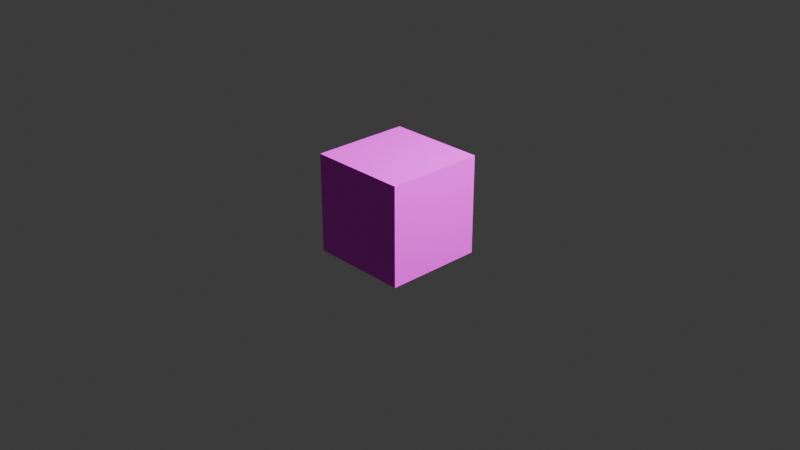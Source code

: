 # Source: block.blend  (saved by Blender 5.0.119; exported with 4.5.12 LTS)
import bpy
from mathutils import Matrix  # noqa: F401  (used for matrix-valued properties, if any)

bpy.ops.wm.read_factory_settings(use_empty=True)
scene = bpy.context.scene
scene.name = 'Scene'

# ---- collections
col_collection = bpy.data.collections.new('Collection'); scene.collection.children.link(col_collection)

# ---- images (referenced by path relative to the original .blend; pixels are not part of the script)
import os
ASSET_DIR = os.environ.get("B2B_ASSET_DIR", "")  # directory of the original .blend (textures are referenced by path, not embedded)
HERE = os.path.dirname(os.path.abspath(__file__))  # packed textures are extracted next to this script under _unpacked/

def load_image(name, relpath, width, height, colorspace="sRGB"):
    """Load a texture the original file referenced (path relative to the .blend, or extracted next to this script)."""
    p = next((c for c in (os.path.join(HERE, relpath), os.path.join(ASSET_DIR, relpath)) if relpath and os.path.exists(c)), "")
    if p:
        img = bpy.data.images.load(p, check_existing=True)
        img.name = name
    else:  # same state as the original file: an image datablock whose file is absent (Cycles renders it pink)
        img = bpy.data.images.new(name, width, height)
        img.source = "FILE"
        img.filepath = "//" + (relpath or name)
    img.colorspace_settings.name = colorspace
    return img
img_texture_png = load_image('texture.png', 'texture.png', 1024, 1024, 'sRGB')

# ---- materials (node trees are filled in below, after node groups)
mat_material_003 = bpy.data.materials.new('Material.003')
mat_material_003.roughness = 0.5

# ---- material node trees
mat_material_003.use_nodes = True; mat_material_003.node_tree.nodes.clear()
_N = mat_material_003.node_tree.nodes; _L = mat_material_003.node_tree.links
n0 = _N.new('ShaderNodeBsdfPrincipled'); n0.name = 'プリンシプルBSDF'; n0.location = (0, 300)
n1 = _N.new('ShaderNodeOutputMaterial'); n1.name = 'マテリアル出力'; n1.location = (280, 300)
n2 = _N.new('ShaderNodeTexImage'); n2.name = '画像テクスチャ'; n2.location = (-480, 300)
n2.image = img_texture_png
_L.new(n2.outputs[0], n0.inputs[0])
_L.new(n2.outputs[1], n0.inputs[4])
_L.new(n0.outputs[0], n1.inputs[0])
n1.is_active_output = True

# ---- world
world_world = bpy.data.worlds.new('World'); scene.world = world_world
world_world.use_nodes = True; world_world.node_tree.nodes.clear()
_N = world_world.node_tree.nodes; _L = world_world.node_tree.links
n0 = _N.new('ShaderNodeOutputWorld'); n0.name = 'World Output'; n0.location = (200, 100)
n1 = _N.new('ShaderNodeBackground'); n1.name = 'Background'; n1.location = (-200, 100)
n1.inputs[0].default_value = (0.05088, 0.05088, 0.05088, 1.0)
_L.new(n1.outputs[0], n0.inputs[0])
n0.is_active_output = True
world_world.color = (0.05088, 0.05088, 0.05088)
world_world.sun_shadow_jitter_overblur = 0.0

# ---- cameras
cam_camera = bpy.data.cameras.new('Camera')
cam_camera.clip_end = 100.0
cam_camera.ortho_scale = 7.314
cam_camera_001 = bpy.data.cameras.new('Camera.001')
cam_camera_001.clip_end = 100.0
cam_camera_001.ortho_scale = 7.314
cam_camera_002 = bpy.data.cameras.new('Camera.002')
cam_camera_002.clip_end = 100.0
cam_camera_002.ortho_scale = 7.314
cam_camera_003 = bpy.data.cameras.new('Camera.003')
cam_camera_003.clip_end = 100.0
cam_camera_003.ortho_scale = 7.314
cam_camera_004 = bpy.data.cameras.new('Camera.004')
cam_camera_004.clip_end = 100.0
cam_camera_004.ortho_scale = 7.314

# ---- lights
light_light = bpy.data.lights.new('Light', 'POINT')
light_light.energy = 1000.0
light_light.shadow_soft_size = 0.1
light_light_001 = bpy.data.lights.new('Light.001', 'POINT')
light_light_001.energy = 1000.0
light_light_002 = bpy.data.lights.new('Light.002', 'POINT')
light_light_002.energy = 1000.0
light_light_003 = bpy.data.lights.new('Light.003', 'POINT')
light_light_003.energy = 1000.0
light_light_004 = bpy.data.lights.new('Light.004', 'POINT')
light_light_004.energy = 1000.0

# ---- meshes
me_001 = bpy.data.meshes.new('立方体.001')
me_001.from_pydata([(0.01544, -1.008, 0.008122), (0.01544, -1.008, 1.008), (0.01544, -0.008257, 0.008122), (0.01544, -0.008257, 1.008), (1.015, -1.008, 0.008122), (1.015, -1.008, 1.008), (1.015, -0.008257, 0.008122), (1.015, -0.008257, 1.008)], [], [(0, 1, 3, 2), (2, 3, 7, 6), (6, 7, 5, 4), (4, 5, 1, 0), (2, 6, 4, 0), (7, 3, 1, 5)])
_uv = me_001.uv_layers.new(name='UVマップ')
_uv.uv.foreach_set('vector', [0.4483, 0.02328, 0.5588, 0.02328, 0.558, 0.2356, 0.4462, 0.2356, 0.4462, 0.2356, 0.558, 0.2356, 0.5579, 0.4533, 0.4431, 0.4476, 0.4431, 0.4476, 0.5579, 0.4533, 0.5523, 0.6641, 0.4379, 0.6606, 0.4379, 0.6606, 0.5523, 0.6641, 0.55, 0.8838, 0.4391, 0.8779, 0.327, 0.4432, 0.4431, 0.4476, 0.4379, 0.6606, 0.3204, 0.6595, 0.5579, 0.4533, 0.6666, 0.4594, 0.6654, 0.67, 0.5523, 0.6641])
me_001.materials.append(mat_material_003)
me_001.update()

# ---- objects
ob_light = bpy.data.objects.new('Light', light_light)
ob_camera = bpy.data.objects.new('Camera', cam_camera)
ob_camera_001 = bpy.data.objects.new('Camera.001', cam_camera_001)
ob_light_001 = bpy.data.objects.new('Light.001', light_light_001)
ob_light_002 = bpy.data.objects.new('Light.002', light_light_002)
ob_camera_002 = bpy.data.objects.new('Camera.002', cam_camera_002)
ob_camera_003 = bpy.data.objects.new('Camera.003', cam_camera_003)
ob_light_003 = bpy.data.objects.new('Light.003', light_light_003)
ob_x = bpy.data.objects.new('立方体', me_001)
ob_camera_004 = bpy.data.objects.new('Camera.004', cam_camera_004)
ob_light_004 = bpy.data.objects.new('Light.004', light_light_004)

# ---- transforms, parenting, visibility, modifiers, constraints
ob_light.location = (4.076, 1.005, 5.904)
ob_light.rotation_euler = (0.6503, 0.05522, 1.866)
ob_light.lock_rotations_4d = False
ob_light.empty_display_type = 'ARROWS'
ob_light.color = (0.0, 0.0, 0.0, 0.0)
ob_light.lineart.crease_threshold = 0.0
ob_camera.location = (7.359, -6.926, 4.958)
ob_camera.rotation_euler = (1.109, 0.0, 0.8149)
ob_camera.lock_rotations_4d = False
ob_camera.empty_display_type = 'ARROWS'
ob_camera.color = (0.0, 0.0, 0.0, 0.0)
ob_camera.display_type = 'WIRE'
ob_camera.lineart.crease_threshold = 0.0
ob_camera_001.location = (7.359, -6.926, 4.958)
ob_camera_001.rotation_euler = (1.109, -3.695e-08, 0.8149)
ob_camera_001.scale = (1.0, 1.0, 1.0)
ob_light_001.location = (4.076, 1.005, 5.904)
ob_light_001.rotation_euler = (0.6503, 0.05522, 1.866)
ob_light_002.location = (4.076, 1.005, 5.904)
ob_light_002.rotation_euler = (0.6503, 0.05522, 1.866)
ob_camera_002.location = (7.359, -6.926, 4.958)
ob_camera_002.rotation_euler = (1.109, -3.695e-08, 0.8149)
ob_camera_002.scale = (1.0, 1.0, 1.0)
ob_camera_003.location = (7.359, -6.926, 4.958)
ob_camera_003.rotation_euler = (1.109, -3.695e-08, 0.8149)
ob_camera_003.scale = (1.0, 1.0, 1.0)
ob_light_003.location = (8.172, 1.005, 5.904)
ob_light_003.rotation_euler = (0.6503, 0.05522, 1.866)
ob_x.location = (0.0, 0.0, 0.0)
ob_camera_004.location = (7.359, -6.926, 4.958)
ob_camera_004.rotation_euler = (1.109, -3.695e-08, 0.8149)
ob_camera_004.scale = (1.0, 1.0, 1.0)
ob_light_004.location = (8.172, 1.005, 5.904)
ob_light_004.rotation_euler = (0.6503, 0.05522, 1.866)

# ---- collection membership
col_collection.objects.link(ob_light)
col_collection.objects.link(ob_camera)
col_collection.objects.link(ob_camera_001)
col_collection.objects.link(ob_light_001)
col_collection.objects.link(ob_light_002)
col_collection.objects.link(ob_camera_002)
col_collection.objects.link(ob_camera_003)
col_collection.objects.link(ob_light_003)
col_collection.objects.link(ob_x)
col_collection.objects.link(ob_camera_004)
col_collection.objects.link(ob_light_004)

# ---- scene / render settings (as saved in the file)
scene.camera = ob_camera
scene.frame_start = 1; scene.frame_end = 250; scene.frame_set(1)
scene.render.engine = 'BLENDER_EEVEE_NEXT'
scene.render.bake_bias = 0.0
scene.render.bake_samples = 0
scene.cycles.sampling_pattern = 'TABULATED_SOBOL'
scene.eevee.use_volume_custom_range = False
bpy.context.view_layer.update()
